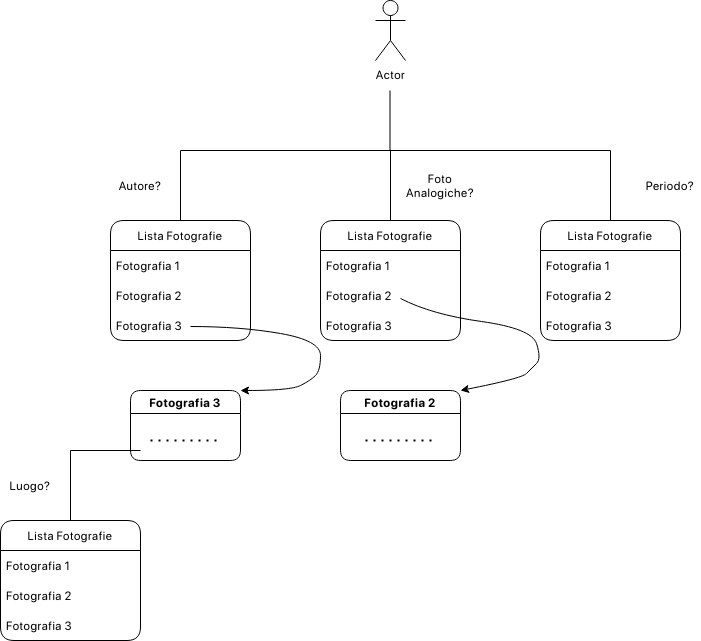

The diagram above was exported from draw.io. Its source (the exported page's mxGraphModel, read from the mxfile embedded in the PNG):
<mxGraphModel dx="1368" dy="816" grid="0" gridSize="10" guides="1" tooltips="1" connect="1" arrows="1" fold="1" page="1" pageScale="1" pageWidth="827" pageHeight="1169" math="0" shadow="0">
  <root>
    <mxCell id="WIyWlLk6GJQsqaUBKTNV-0" />
    <mxCell id="WIyWlLk6GJQsqaUBKTNV-1" parent="WIyWlLk6GJQsqaUBKTNV-0" />
    <mxCell id="slrI2HAxfb3M51eoLUy8-0" value="Actor" style="shape=umlActor;verticalLabelPosition=bottom;verticalAlign=top;html=1;outlineConnect=0;labelBackgroundColor=none;rounded=1;" vertex="1" parent="WIyWlLk6GJQsqaUBKTNV-1">
      <mxGeometry x="435" y="50" width="30" height="60" as="geometry" />
    </mxCell>
    <mxCell id="slrI2HAxfb3M51eoLUy8-1" value="" style="endArrow=none;html=1;rounded=1;labelBackgroundColor=none;fontColor=default;" edge="1" parent="WIyWlLk6GJQsqaUBKTNV-1">
      <mxGeometry width="50" height="50" relative="1" as="geometry">
        <mxPoint x="449.5" y="200" as="sourcePoint" />
        <mxPoint x="449.5" y="140" as="targetPoint" />
        <Array as="points" />
      </mxGeometry>
    </mxCell>
    <mxCell id="slrI2HAxfb3M51eoLUy8-4" value="" style="endArrow=none;html=1;rounded=1;labelBackgroundColor=none;fontColor=default;" edge="1" parent="WIyWlLk6GJQsqaUBKTNV-1">
      <mxGeometry width="50" height="50" relative="1" as="geometry">
        <mxPoint x="240" y="200" as="sourcePoint" />
        <mxPoint x="670" y="200" as="targetPoint" />
      </mxGeometry>
    </mxCell>
    <mxCell id="slrI2HAxfb3M51eoLUy8-5" value="" style="endArrow=none;html=1;rounded=1;labelBackgroundColor=none;fontColor=default;" edge="1" parent="WIyWlLk6GJQsqaUBKTNV-1">
      <mxGeometry width="50" height="50" relative="1" as="geometry">
        <mxPoint x="240" y="270" as="sourcePoint" />
        <mxPoint x="240" y="200" as="targetPoint" />
        <Array as="points" />
      </mxGeometry>
    </mxCell>
    <mxCell id="slrI2HAxfb3M51eoLUy8-6" value="" style="endArrow=none;html=1;rounded=1;labelBackgroundColor=none;fontColor=default;" edge="1" parent="WIyWlLk6GJQsqaUBKTNV-1">
      <mxGeometry width="50" height="50" relative="1" as="geometry">
        <mxPoint x="450" y="270" as="sourcePoint" />
        <mxPoint x="450" y="200" as="targetPoint" />
        <Array as="points" />
      </mxGeometry>
    </mxCell>
    <mxCell id="slrI2HAxfb3M51eoLUy8-7" value="Autore?" style="text;html=1;strokeColor=none;fillColor=none;align=center;verticalAlign=middle;whiteSpace=wrap;rounded=1;labelBackgroundColor=none;" vertex="1" parent="WIyWlLk6GJQsqaUBKTNV-1">
      <mxGeometry x="170" y="220" width="60" height="30" as="geometry" />
    </mxCell>
    <mxCell id="slrI2HAxfb3M51eoLUy8-8" value="Foto Analogiche?" style="text;html=1;strokeColor=none;fillColor=none;align=center;verticalAlign=middle;whiteSpace=wrap;rounded=1;labelBackgroundColor=none;" vertex="1" parent="WIyWlLk6GJQsqaUBKTNV-1">
      <mxGeometry x="470" y="220" width="60" height="30" as="geometry" />
    </mxCell>
    <mxCell id="slrI2HAxfb3M51eoLUy8-10" value="Lista Fotografie" style="swimlane;fontStyle=0;childLayout=stackLayout;horizontal=1;startSize=30;horizontalStack=0;resizeParent=1;resizeParentMax=0;resizeLast=0;collapsible=1;marginBottom=0;whiteSpace=wrap;html=1;labelBackgroundColor=none;rounded=1;" vertex="1" parent="WIyWlLk6GJQsqaUBKTNV-1">
      <mxGeometry x="170" y="270" width="140" height="120" as="geometry" />
    </mxCell>
    <mxCell id="slrI2HAxfb3M51eoLUy8-11" value="&lt;div&gt;Fotografia 1&lt;span style=&quot;white-space: pre;&quot;&gt;&#09;&lt;/span&gt;&lt;/div&gt;" style="text;strokeColor=none;fillColor=none;align=left;verticalAlign=middle;spacingLeft=4;spacingRight=4;overflow=hidden;points=[[0,0.5],[1,0.5]];portConstraint=eastwest;rotatable=0;whiteSpace=wrap;html=1;labelBackgroundColor=none;rounded=1;" vertex="1" parent="slrI2HAxfb3M51eoLUy8-10">
      <mxGeometry y="30" width="140" height="30" as="geometry" />
    </mxCell>
    <mxCell id="slrI2HAxfb3M51eoLUy8-12" value="Fotografia 2" style="text;strokeColor=none;fillColor=none;align=left;verticalAlign=middle;spacingLeft=4;spacingRight=4;overflow=hidden;points=[[0,0.5],[1,0.5]];portConstraint=eastwest;rotatable=0;whiteSpace=wrap;html=1;labelBackgroundColor=none;rounded=1;" vertex="1" parent="slrI2HAxfb3M51eoLUy8-10">
      <mxGeometry y="60" width="140" height="30" as="geometry" />
    </mxCell>
    <mxCell id="slrI2HAxfb3M51eoLUy8-15" value="" style="curved=1;endArrow=classic;html=1;rounded=1;entryX=1;entryY=0;entryDx=0;entryDy=0;labelBackgroundColor=none;fontColor=default;" edge="1" parent="slrI2HAxfb3M51eoLUy8-10" target="slrI2HAxfb3M51eoLUy8-16">
      <mxGeometry width="50" height="50" relative="1" as="geometry">
        <mxPoint x="80" y="106" as="sourcePoint" />
        <mxPoint x="170" y="180" as="targetPoint" />
        <Array as="points">
          <mxPoint x="130" y="106" />
          <mxPoint x="210" y="120" />
          <mxPoint x="210" y="150" />
          <mxPoint x="200" y="160" />
          <mxPoint x="180" y="170" />
        </Array>
      </mxGeometry>
    </mxCell>
    <mxCell id="slrI2HAxfb3M51eoLUy8-13" value="Fotografia 3" style="text;strokeColor=none;fillColor=none;align=left;verticalAlign=middle;spacingLeft=4;spacingRight=4;overflow=hidden;points=[[0,0.5],[1,0.5]];portConstraint=eastwest;rotatable=0;whiteSpace=wrap;html=1;labelBackgroundColor=none;rounded=1;" vertex="1" parent="slrI2HAxfb3M51eoLUy8-10">
      <mxGeometry y="90" width="140" height="30" as="geometry" />
    </mxCell>
    <mxCell id="slrI2HAxfb3M51eoLUy8-16" value="Fotografia 3" style="swimlane;whiteSpace=wrap;html=1;labelBackgroundColor=none;rounded=1;" vertex="1" parent="WIyWlLk6GJQsqaUBKTNV-1">
      <mxGeometry x="190" y="440" width="110" height="70" as="geometry">
        <mxRectangle x="140" y="440" width="110" height="30" as="alternateBounds" />
      </mxGeometry>
    </mxCell>
    <mxCell id="slrI2HAxfb3M51eoLUy8-17" value="" style="endArrow=none;dashed=1;html=1;dashPattern=1 3;strokeWidth=2;rounded=1;labelBackgroundColor=none;fontColor=default;" edge="1" parent="slrI2HAxfb3M51eoLUy8-16">
      <mxGeometry width="50" height="50" relative="1" as="geometry">
        <mxPoint x="20" y="50" as="sourcePoint" />
        <mxPoint x="90" y="50" as="targetPoint" />
      </mxGeometry>
    </mxCell>
    <mxCell id="slrI2HAxfb3M51eoLUy8-19" value="Lista Fotografie" style="swimlane;fontStyle=0;childLayout=stackLayout;horizontal=1;startSize=30;horizontalStack=0;resizeParent=1;resizeParentMax=0;resizeLast=0;collapsible=1;marginBottom=0;whiteSpace=wrap;html=1;labelBackgroundColor=none;rounded=1;" vertex="1" parent="WIyWlLk6GJQsqaUBKTNV-1">
      <mxGeometry x="380" y="270" width="140" height="120" as="geometry" />
    </mxCell>
    <mxCell id="slrI2HAxfb3M51eoLUy8-20" value="&lt;div&gt;Fotografia 1&lt;span style=&quot;white-space: pre;&quot;&gt;&#09;&lt;/span&gt;&lt;/div&gt;" style="text;strokeColor=none;fillColor=none;align=left;verticalAlign=middle;spacingLeft=4;spacingRight=4;overflow=hidden;points=[[0,0.5],[1,0.5]];portConstraint=eastwest;rotatable=0;whiteSpace=wrap;html=1;labelBackgroundColor=none;rounded=1;" vertex="1" parent="slrI2HAxfb3M51eoLUy8-19">
      <mxGeometry y="30" width="140" height="30" as="geometry" />
    </mxCell>
    <mxCell id="slrI2HAxfb3M51eoLUy8-21" value="Fotografia 2" style="text;strokeColor=none;fillColor=none;align=left;verticalAlign=middle;spacingLeft=4;spacingRight=4;overflow=hidden;points=[[0,0.5],[1,0.5]];portConstraint=eastwest;rotatable=0;whiteSpace=wrap;html=1;labelBackgroundColor=none;rounded=1;" vertex="1" parent="slrI2HAxfb3M51eoLUy8-19">
      <mxGeometry y="60" width="140" height="30" as="geometry" />
    </mxCell>
    <mxCell id="slrI2HAxfb3M51eoLUy8-22" value="" style="curved=1;endArrow=classic;html=1;rounded=1;entryX=1;entryY=0;entryDx=0;entryDy=0;labelBackgroundColor=none;fontColor=default;" edge="1" parent="slrI2HAxfb3M51eoLUy8-19" target="slrI2HAxfb3M51eoLUy8-24">
      <mxGeometry width="50" height="50" relative="1" as="geometry">
        <mxPoint x="80.0322580645161" y="78" as="sourcePoint" />
        <mxPoint x="151" y="168" as="targetPoint" />
        <Array as="points">
          <mxPoint x="111" y="94" />
          <mxPoint x="211" y="108" />
          <mxPoint x="221" y="138" />
          <mxPoint x="211" y="148" />
          <mxPoint x="201" y="158" />
        </Array>
      </mxGeometry>
    </mxCell>
    <mxCell id="slrI2HAxfb3M51eoLUy8-23" value="Fotografia 3" style="text;strokeColor=none;fillColor=none;align=left;verticalAlign=middle;spacingLeft=4;spacingRight=4;overflow=hidden;points=[[0,0.5],[1,0.5]];portConstraint=eastwest;rotatable=0;whiteSpace=wrap;html=1;labelBackgroundColor=none;rounded=1;" vertex="1" parent="slrI2HAxfb3M51eoLUy8-19">
      <mxGeometry y="90" width="140" height="30" as="geometry" />
    </mxCell>
    <mxCell id="slrI2HAxfb3M51eoLUy8-24" value="Fotografia 2" style="swimlane;whiteSpace=wrap;html=1;labelBackgroundColor=none;rounded=1;" vertex="1" parent="WIyWlLk6GJQsqaUBKTNV-1">
      <mxGeometry x="400" y="440" width="120" height="70" as="geometry">
        <mxRectangle x="140" y="440" width="110" height="30" as="alternateBounds" />
      </mxGeometry>
    </mxCell>
    <mxCell id="slrI2HAxfb3M51eoLUy8-25" value="" style="endArrow=none;dashed=1;html=1;dashPattern=1 3;strokeWidth=2;rounded=1;labelBackgroundColor=none;fontColor=default;" edge="1" parent="slrI2HAxfb3M51eoLUy8-24">
      <mxGeometry width="50" height="50" relative="1" as="geometry">
        <mxPoint x="25" y="50" as="sourcePoint" />
        <mxPoint x="95" y="50" as="targetPoint" />
      </mxGeometry>
    </mxCell>
    <mxCell id="slrI2HAxfb3M51eoLUy8-26" value="Lista Fotografie" style="swimlane;fontStyle=0;childLayout=stackLayout;horizontal=1;startSize=30;horizontalStack=0;resizeParent=1;resizeParentMax=0;resizeLast=0;collapsible=1;marginBottom=0;whiteSpace=wrap;html=1;labelBackgroundColor=none;rounded=1;" vertex="1" parent="WIyWlLk6GJQsqaUBKTNV-1">
      <mxGeometry x="60" y="570" width="140" height="120" as="geometry" />
    </mxCell>
    <mxCell id="slrI2HAxfb3M51eoLUy8-27" value="&lt;div&gt;Fotografia 1&lt;span style=&quot;white-space: pre;&quot;&gt;&#09;&lt;/span&gt;&lt;/div&gt;" style="text;strokeColor=none;fillColor=none;align=left;verticalAlign=middle;spacingLeft=4;spacingRight=4;overflow=hidden;points=[[0,0.5],[1,0.5]];portConstraint=eastwest;rotatable=0;whiteSpace=wrap;html=1;labelBackgroundColor=none;rounded=1;" vertex="1" parent="slrI2HAxfb3M51eoLUy8-26">
      <mxGeometry y="30" width="140" height="30" as="geometry" />
    </mxCell>
    <mxCell id="slrI2HAxfb3M51eoLUy8-28" value="Fotografia 2" style="text;strokeColor=none;fillColor=none;align=left;verticalAlign=middle;spacingLeft=4;spacingRight=4;overflow=hidden;points=[[0,0.5],[1,0.5]];portConstraint=eastwest;rotatable=0;whiteSpace=wrap;html=1;labelBackgroundColor=none;rounded=1;" vertex="1" parent="slrI2HAxfb3M51eoLUy8-26">
      <mxGeometry y="60" width="140" height="30" as="geometry" />
    </mxCell>
    <mxCell id="slrI2HAxfb3M51eoLUy8-30" value="Fotografia 3" style="text;strokeColor=none;fillColor=none;align=left;verticalAlign=middle;spacingLeft=4;spacingRight=4;overflow=hidden;points=[[0,0.5],[1,0.5]];portConstraint=eastwest;rotatable=0;whiteSpace=wrap;html=1;labelBackgroundColor=none;rounded=1;" vertex="1" parent="slrI2HAxfb3M51eoLUy8-26">
      <mxGeometry y="90" width="140" height="30" as="geometry" />
    </mxCell>
    <mxCell id="slrI2HAxfb3M51eoLUy8-32" value="" style="endArrow=none;html=1;rounded=1;labelBackgroundColor=none;fontColor=default;" edge="1" parent="WIyWlLk6GJQsqaUBKTNV-1">
      <mxGeometry width="50" height="50" relative="1" as="geometry">
        <mxPoint x="130" y="500" as="sourcePoint" />
        <mxPoint x="200" y="500" as="targetPoint" />
        <Array as="points" />
      </mxGeometry>
    </mxCell>
    <mxCell id="slrI2HAxfb3M51eoLUy8-33" value="" style="endArrow=none;html=1;rounded=1;labelBackgroundColor=none;fontColor=default;" edge="1" parent="WIyWlLk6GJQsqaUBKTNV-1">
      <mxGeometry width="50" height="50" relative="1" as="geometry">
        <mxPoint x="130" y="570" as="sourcePoint" />
        <mxPoint x="130" y="500" as="targetPoint" />
        <Array as="points" />
      </mxGeometry>
    </mxCell>
    <mxCell id="slrI2HAxfb3M51eoLUy8-34" value="Luogo?" style="text;html=1;strokeColor=none;fillColor=none;align=center;verticalAlign=middle;whiteSpace=wrap;rounded=1;labelBackgroundColor=none;" vertex="1" parent="WIyWlLk6GJQsqaUBKTNV-1">
      <mxGeometry x="60" y="520" width="60" height="30" as="geometry" />
    </mxCell>
    <mxCell id="slrI2HAxfb3M51eoLUy8-35" value="" style="endArrow=none;html=1;rounded=1;labelBackgroundColor=none;fontColor=default;" edge="1" parent="WIyWlLk6GJQsqaUBKTNV-1">
      <mxGeometry width="50" height="50" relative="1" as="geometry">
        <mxPoint x="670" y="270" as="sourcePoint" />
        <mxPoint x="670" y="200" as="targetPoint" />
        <Array as="points" />
      </mxGeometry>
    </mxCell>
    <mxCell id="slrI2HAxfb3M51eoLUy8-36" value="Periodo?" style="text;html=1;strokeColor=none;fillColor=none;align=center;verticalAlign=middle;whiteSpace=wrap;rounded=1;labelBackgroundColor=none;" vertex="1" parent="WIyWlLk6GJQsqaUBKTNV-1">
      <mxGeometry x="700" y="220" width="60" height="30" as="geometry" />
    </mxCell>
    <mxCell id="slrI2HAxfb3M51eoLUy8-37" value="Lista Fotografie" style="swimlane;fontStyle=0;childLayout=stackLayout;horizontal=1;startSize=30;horizontalStack=0;resizeParent=1;resizeParentMax=0;resizeLast=0;collapsible=1;marginBottom=0;whiteSpace=wrap;html=1;labelBackgroundColor=none;rounded=1;" vertex="1" parent="WIyWlLk6GJQsqaUBKTNV-1">
      <mxGeometry x="600" y="270" width="140" height="120" as="geometry" />
    </mxCell>
    <mxCell id="slrI2HAxfb3M51eoLUy8-38" value="&lt;div&gt;Fotografia 1&lt;span style=&quot;white-space: pre;&quot;&gt;&#09;&lt;/span&gt;&lt;/div&gt;" style="text;strokeColor=none;fillColor=none;align=left;verticalAlign=middle;spacingLeft=4;spacingRight=4;overflow=hidden;points=[[0,0.5],[1,0.5]];portConstraint=eastwest;rotatable=0;whiteSpace=wrap;html=1;labelBackgroundColor=none;rounded=1;" vertex="1" parent="slrI2HAxfb3M51eoLUy8-37">
      <mxGeometry y="30" width="140" height="30" as="geometry" />
    </mxCell>
    <mxCell id="slrI2HAxfb3M51eoLUy8-39" value="Fotografia 2" style="text;strokeColor=none;fillColor=none;align=left;verticalAlign=middle;spacingLeft=4;spacingRight=4;overflow=hidden;points=[[0,0.5],[1,0.5]];portConstraint=eastwest;rotatable=0;whiteSpace=wrap;html=1;labelBackgroundColor=none;rounded=1;" vertex="1" parent="slrI2HAxfb3M51eoLUy8-37">
      <mxGeometry y="60" width="140" height="30" as="geometry" />
    </mxCell>
    <mxCell id="slrI2HAxfb3M51eoLUy8-41" value="Fotografia 3" style="text;strokeColor=none;fillColor=none;align=left;verticalAlign=middle;spacingLeft=4;spacingRight=4;overflow=hidden;points=[[0,0.5],[1,0.5]];portConstraint=eastwest;rotatable=0;whiteSpace=wrap;html=1;labelBackgroundColor=none;rounded=1;" vertex="1" parent="slrI2HAxfb3M51eoLUy8-37">
      <mxGeometry y="90" width="140" height="30" as="geometry" />
    </mxCell>
  </root>
</mxGraphModel>